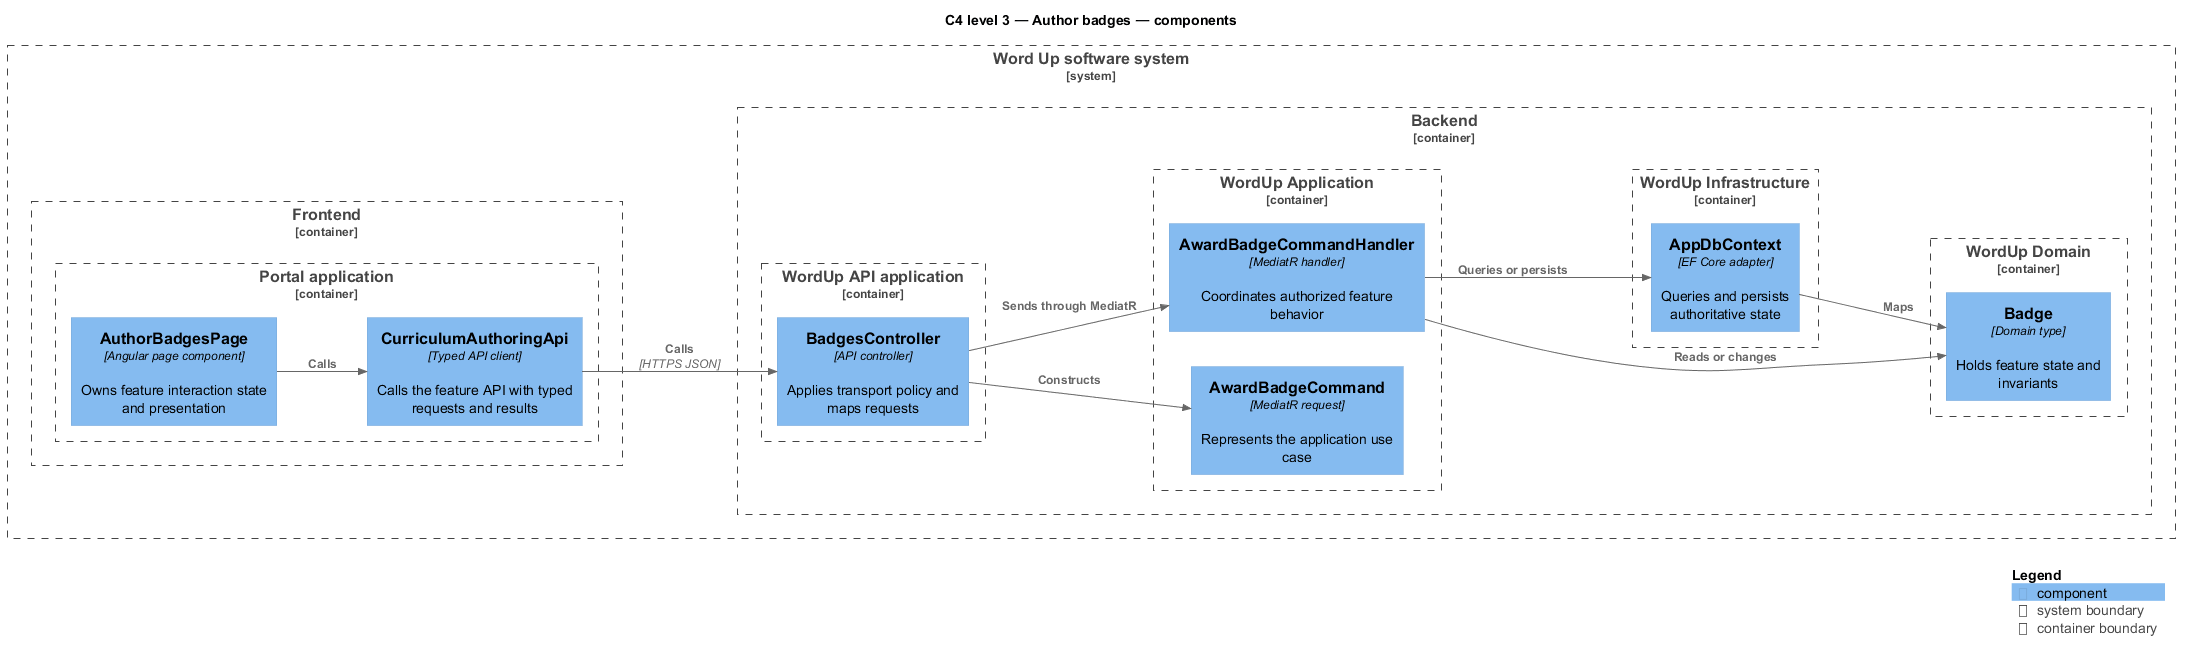

The diagram above was rendered by PlantUML. Its source (embedded in the PNG):
@startuml
!include <C4/C4_Component>
LAYOUT_LEFT_RIGHT()
title C4 level 3 — Author badges — components
System_Boundary(wordup, "Word Up software system") {
  Container_Boundary(frontend, "Frontend") {
    Container_Boundary(frontend_app, "Portal application") {
      Component(page, "AuthorBadgesPage", "Angular page component", "Owns feature interaction state and presentation")
      Component(client, "CurriculumAuthoringApi", "Typed API client", "Calls the feature API with typed requests and results")
    }
  }
  Container_Boundary(backend, "Backend") {
    Container_Boundary(api_app, "WordUp API application") {
      Component(controller, "BadgesController", "API controller", "Applies transport policy and maps requests")
    }
    Container_Boundary(application, "WordUp Application") {
      Component(request, "AwardBadgeCommand", "MediatR request", "Represents the application use case")
      Component(handler, "AwardBadgeCommandHandler", "MediatR handler", "Coordinates authorized feature behavior")
    }
    Container_Boundary(domain, "WordUp Domain") {
      Component(entity, "Badge", "Domain type", "Holds feature state and invariants")
    }
    Container_Boundary(infrastructure, "WordUp Infrastructure") {
      Component(persistence, "AppDbContext", "EF Core adapter", "Queries and persists authoritative state")
    }
  }
}
Rel(page, client, "Calls")
Rel(client, controller, "Calls", "HTTPS JSON")
Rel(controller, request, "Constructs")
Rel(controller, handler, "Sends through MediatR")
Rel(handler, entity, "Reads or changes")
Rel(handler, persistence, "Queries or persists")
Rel(persistence, entity, "Maps")
SHOW_LEGEND()
@enduml